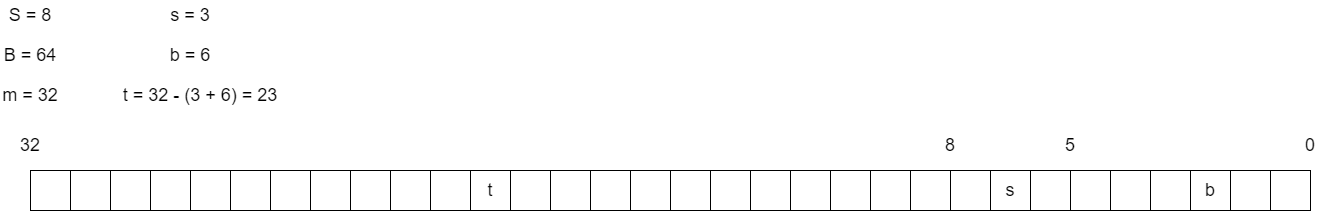

The diagram above was exported from draw.io. Its source (the exported page's mxGraphModel, read from the mxfile embedded in the PNG):
<mxGraphModel dx="1562" dy="869" grid="1" gridSize="10" guides="1" tooltips="1" connect="1" arrows="1" fold="1" page="1" pageScale="1" pageWidth="850" pageHeight="1100" math="0" shadow="0">
  <root>
    <mxCell id="0" />
    <mxCell id="1" parent="0" />
    <mxCell id="fL3oOZ58w1N9pzdEm3di-1" value="" style="rounded=0;whiteSpace=wrap;html=1;" parent="1" vertex="1">
      <mxGeometry x="240" y="240" width="40" height="40" as="geometry" />
    </mxCell>
    <mxCell id="fL3oOZ58w1N9pzdEm3di-2" value="" style="rounded=0;whiteSpace=wrap;html=1;" parent="1" vertex="1">
      <mxGeometry x="280" y="240" width="40" height="40" as="geometry" />
    </mxCell>
    <mxCell id="fL3oOZ58w1N9pzdEm3di-3" value="" style="rounded=0;whiteSpace=wrap;html=1;" parent="1" vertex="1">
      <mxGeometry x="320" y="240" width="40" height="40" as="geometry" />
    </mxCell>
    <mxCell id="fL3oOZ58w1N9pzdEm3di-4" value="" style="rounded=0;whiteSpace=wrap;html=1;" parent="1" vertex="1">
      <mxGeometry x="360" y="240" width="40" height="40" as="geometry" />
    </mxCell>
    <mxCell id="fL3oOZ58w1N9pzdEm3di-11" value="" style="rounded=0;whiteSpace=wrap;html=1;" parent="1" vertex="1">
      <mxGeometry x="400" y="240" width="40" height="40" as="geometry" />
    </mxCell>
    <mxCell id="fL3oOZ58w1N9pzdEm3di-12" value="" style="rounded=0;whiteSpace=wrap;html=1;" parent="1" vertex="1">
      <mxGeometry x="440" y="240" width="40" height="40" as="geometry" />
    </mxCell>
    <mxCell id="fL3oOZ58w1N9pzdEm3di-13" value="" style="rounded=0;whiteSpace=wrap;html=1;" parent="1" vertex="1">
      <mxGeometry x="480" y="240" width="40" height="40" as="geometry" />
    </mxCell>
    <mxCell id="fL3oOZ58w1N9pzdEm3di-14" value="" style="rounded=0;whiteSpace=wrap;html=1;" parent="1" vertex="1">
      <mxGeometry x="520" y="240" width="40" height="40" as="geometry" />
    </mxCell>
    <mxCell id="fL3oOZ58w1N9pzdEm3di-15" value="" style="rounded=0;whiteSpace=wrap;html=1;" parent="1" vertex="1">
      <mxGeometry x="560" y="240" width="40" height="40" as="geometry" />
    </mxCell>
    <mxCell id="fL3oOZ58w1N9pzdEm3di-16" value="" style="rounded=0;whiteSpace=wrap;html=1;" parent="1" vertex="1">
      <mxGeometry x="600" y="240" width="40" height="40" as="geometry" />
    </mxCell>
    <mxCell id="fL3oOZ58w1N9pzdEm3di-17" value="" style="rounded=0;whiteSpace=wrap;html=1;" parent="1" vertex="1">
      <mxGeometry x="640" y="240" width="40" height="40" as="geometry" />
    </mxCell>
    <mxCell id="fL3oOZ58w1N9pzdEm3di-18" value="t" style="rounded=0;whiteSpace=wrap;html=1;fontSize=18;" parent="1" vertex="1">
      <mxGeometry x="680" y="240" width="40" height="40" as="geometry" />
    </mxCell>
    <mxCell id="fL3oOZ58w1N9pzdEm3di-19" value="" style="rounded=0;whiteSpace=wrap;html=1;" parent="1" vertex="1">
      <mxGeometry x="720" y="240" width="40" height="40" as="geometry" />
    </mxCell>
    <mxCell id="fL3oOZ58w1N9pzdEm3di-20" value="" style="rounded=0;whiteSpace=wrap;html=1;" parent="1" vertex="1">
      <mxGeometry x="760" y="240" width="40" height="40" as="geometry" />
    </mxCell>
    <mxCell id="fL3oOZ58w1N9pzdEm3di-21" value="" style="rounded=0;whiteSpace=wrap;html=1;" parent="1" vertex="1">
      <mxGeometry x="800" y="240" width="40" height="40" as="geometry" />
    </mxCell>
    <mxCell id="fL3oOZ58w1N9pzdEm3di-22" value="" style="rounded=0;whiteSpace=wrap;html=1;" parent="1" vertex="1">
      <mxGeometry x="840" y="240" width="40" height="40" as="geometry" />
    </mxCell>
    <mxCell id="fL3oOZ58w1N9pzdEm3di-23" value="" style="rounded=0;whiteSpace=wrap;html=1;" parent="1" vertex="1">
      <mxGeometry x="880" y="240" width="40" height="40" as="geometry" />
    </mxCell>
    <mxCell id="fL3oOZ58w1N9pzdEm3di-24" value="" style="rounded=0;whiteSpace=wrap;html=1;" parent="1" vertex="1">
      <mxGeometry x="920" y="240" width="40" height="40" as="geometry" />
    </mxCell>
    <mxCell id="fL3oOZ58w1N9pzdEm3di-25" value="" style="rounded=0;whiteSpace=wrap;html=1;" parent="1" vertex="1">
      <mxGeometry x="960" y="240" width="40" height="40" as="geometry" />
    </mxCell>
    <mxCell id="fL3oOZ58w1N9pzdEm3di-26" value="" style="rounded=0;whiteSpace=wrap;html=1;" parent="1" vertex="1">
      <mxGeometry x="1000" y="240" width="40" height="40" as="geometry" />
    </mxCell>
    <mxCell id="fL3oOZ58w1N9pzdEm3di-27" value="" style="rounded=0;whiteSpace=wrap;html=1;" parent="1" vertex="1">
      <mxGeometry x="1040" y="240" width="40" height="40" as="geometry" />
    </mxCell>
    <mxCell id="fL3oOZ58w1N9pzdEm3di-28" value="" style="rounded=0;whiteSpace=wrap;html=1;" parent="1" vertex="1">
      <mxGeometry x="1080" y="240" width="40" height="40" as="geometry" />
    </mxCell>
    <mxCell id="fL3oOZ58w1N9pzdEm3di-29" value="" style="rounded=0;whiteSpace=wrap;html=1;" parent="1" vertex="1">
      <mxGeometry x="1120" y="240" width="40" height="40" as="geometry" />
    </mxCell>
    <mxCell id="fL3oOZ58w1N9pzdEm3di-30" value="" style="rounded=0;whiteSpace=wrap;html=1;" parent="1" vertex="1">
      <mxGeometry x="1160" y="240" width="40" height="40" as="geometry" />
    </mxCell>
    <mxCell id="fL3oOZ58w1N9pzdEm3di-31" value="s" style="rounded=0;whiteSpace=wrap;html=1;fontSize=18;" parent="1" vertex="1">
      <mxGeometry x="1200" y="240" width="40" height="40" as="geometry" />
    </mxCell>
    <mxCell id="fL3oOZ58w1N9pzdEm3di-32" value="" style="rounded=0;whiteSpace=wrap;html=1;" parent="1" vertex="1">
      <mxGeometry x="1240" y="240" width="40" height="40" as="geometry" />
    </mxCell>
    <mxCell id="fL3oOZ58w1N9pzdEm3di-33" value="" style="rounded=0;whiteSpace=wrap;html=1;" parent="1" vertex="1">
      <mxGeometry x="1280" y="240" width="40" height="40" as="geometry" />
    </mxCell>
    <mxCell id="fL3oOZ58w1N9pzdEm3di-34" value="" style="rounded=0;whiteSpace=wrap;html=1;" parent="1" vertex="1">
      <mxGeometry x="1320" y="240" width="40" height="40" as="geometry" />
    </mxCell>
    <mxCell id="fL3oOZ58w1N9pzdEm3di-35" value="" style="rounded=0;whiteSpace=wrap;html=1;" parent="1" vertex="1">
      <mxGeometry x="1360" y="240" width="40" height="40" as="geometry" />
    </mxCell>
    <mxCell id="fL3oOZ58w1N9pzdEm3di-36" value="b" style="rounded=0;whiteSpace=wrap;html=1;fontSize=18;" parent="1" vertex="1">
      <mxGeometry x="1400" y="240" width="40" height="40" as="geometry" />
    </mxCell>
    <mxCell id="fL3oOZ58w1N9pzdEm3di-37" value="" style="rounded=0;whiteSpace=wrap;html=1;" parent="1" vertex="1">
      <mxGeometry x="1440" y="240" width="40" height="40" as="geometry" />
    </mxCell>
    <mxCell id="fL3oOZ58w1N9pzdEm3di-38" value="" style="rounded=0;whiteSpace=wrap;html=1;" parent="1" vertex="1">
      <mxGeometry x="1480" y="240" width="40" height="40" as="geometry" />
    </mxCell>
    <mxCell id="fL3oOZ58w1N9pzdEm3di-39" value="32" style="text;html=1;strokeColor=none;fillColor=none;align=center;verticalAlign=middle;whiteSpace=wrap;rounded=0;fontSize=18;" parent="1" vertex="1">
      <mxGeometry x="210" y="200" width="60" height="30" as="geometry" />
    </mxCell>
    <mxCell id="fL3oOZ58w1N9pzdEm3di-40" value="0" style="text;html=1;strokeColor=none;fillColor=none;align=center;verticalAlign=middle;whiteSpace=wrap;rounded=0;fontSize=18;" parent="1" vertex="1">
      <mxGeometry x="1490" y="200" width="60" height="30" as="geometry" />
    </mxCell>
    <mxCell id="fL3oOZ58w1N9pzdEm3di-41" value="m = 32" style="text;html=1;strokeColor=none;fillColor=none;align=center;verticalAlign=middle;whiteSpace=wrap;rounded=0;fontSize=18;" parent="1" vertex="1">
      <mxGeometry x="210" y="150" width="60" height="30" as="geometry" />
    </mxCell>
    <mxCell id="fL3oOZ58w1N9pzdEm3di-42" value="S = 8" style="text;html=1;strokeColor=none;fillColor=none;align=center;verticalAlign=middle;whiteSpace=wrap;rounded=0;fontSize=18;" parent="1" vertex="1">
      <mxGeometry x="210" y="70" width="60" height="30" as="geometry" />
    </mxCell>
    <mxCell id="fL3oOZ58w1N9pzdEm3di-43" value="B = 64" style="text;html=1;strokeColor=none;fillColor=none;align=center;verticalAlign=middle;whiteSpace=wrap;rounded=0;fontSize=18;" parent="1" vertex="1">
      <mxGeometry x="210" y="110" width="60" height="30" as="geometry" />
    </mxCell>
    <mxCell id="fL3oOZ58w1N9pzdEm3di-44" value="s = 3" style="text;html=1;strokeColor=none;fillColor=none;align=center;verticalAlign=middle;whiteSpace=wrap;rounded=0;fontSize=18;" parent="1" vertex="1">
      <mxGeometry x="370" y="70" width="60" height="30" as="geometry" />
    </mxCell>
    <mxCell id="fL3oOZ58w1N9pzdEm3di-45" value="b = 6" style="text;html=1;strokeColor=none;fillColor=none;align=center;verticalAlign=middle;whiteSpace=wrap;rounded=0;fontSize=18;" parent="1" vertex="1">
      <mxGeometry x="370" y="110" width="60" height="30" as="geometry" />
    </mxCell>
    <mxCell id="fL3oOZ58w1N9pzdEm3di-46" value="5" style="text;html=1;strokeColor=none;fillColor=none;align=center;verticalAlign=middle;whiteSpace=wrap;rounded=0;fontSize=18;" parent="1" vertex="1">
      <mxGeometry x="1250" y="200" width="60" height="30" as="geometry" />
    </mxCell>
    <mxCell id="fL3oOZ58w1N9pzdEm3di-47" value="8" style="text;html=1;strokeColor=none;fillColor=none;align=center;verticalAlign=middle;whiteSpace=wrap;rounded=0;fontSize=18;" parent="1" vertex="1">
      <mxGeometry x="1130" y="200" width="60" height="30" as="geometry" />
    </mxCell>
    <mxCell id="fL3oOZ58w1N9pzdEm3di-48" value="t = 32 - (3 + 6) = 23" style="text;html=1;strokeColor=none;fillColor=none;align=center;verticalAlign=middle;whiteSpace=wrap;rounded=0;fontSize=18;" parent="1" vertex="1">
      <mxGeometry x="330" y="150" width="160" height="30" as="geometry" />
    </mxCell>
  </root>
</mxGraphModel>